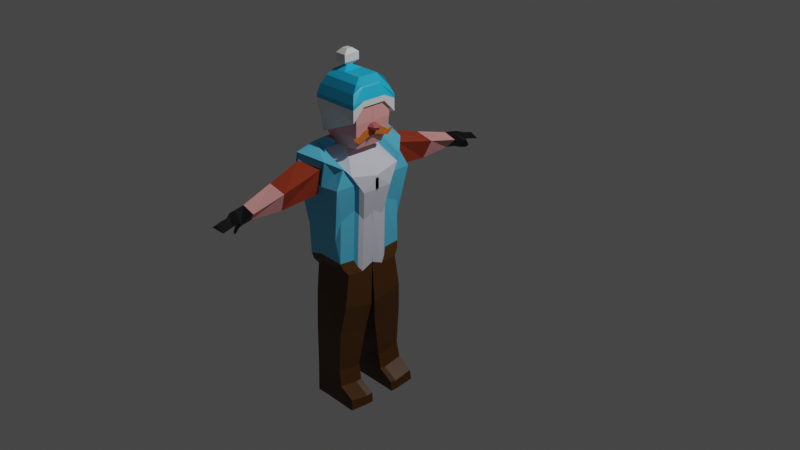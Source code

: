# Source: NPCInimigoPolosBranco.blend  (saved by Blender 3.1.7; exported with 4.5.12 LTS)
import bpy
from mathutils import Matrix  # noqa: F401  (used for matrix-valued properties, if any)

bpy.ops.wm.read_factory_settings(use_empty=True)
scene = bpy.context.scene
scene.name = 'Scene'

# ---- collections
col_collection = bpy.data.collections.new('Collection'); scene.collection.children.link(col_collection)

# ---- materials (node trees are filled in below, after node groups)
mat_material = bpy.data.materials.new('Material')
mat_material.alpha_threshold = 0.0
mat_material.use_transparent_shadow = False
mat_material.roughness = 0.5
mat_material.line_color = (0.0, 0.0, 0.0, 1.0)
mat_material_001 = bpy.data.materials.new('Material.001')
mat_material_001.use_transparent_shadow = False
mat_material_005 = bpy.data.materials.new('Material.005')
mat_material_005.use_transparent_shadow = False
mat_material_006 = bpy.data.materials.new('Material.006')
mat_material_006.use_transparent_shadow = False
mat_material_007 = bpy.data.materials.new('Material.007')
mat_material_007.use_transparent_shadow = False
mat_material_010 = bpy.data.materials.new('Material.010')
mat_material_010.use_transparent_shadow = False
mat_material_003 = bpy.data.materials.new('Material.003')
mat_material_003.use_transparent_shadow = False
mat_material_008 = bpy.data.materials.new('Material.008')
mat_material_008.use_transparent_shadow = False
mat_material_009 = bpy.data.materials.new('Material.009')
mat_material_009.use_transparent_shadow = False
mat_material_004 = bpy.data.materials.new('Material.004')
mat_material_004.use_transparent_shadow = False
mat_material_002 = bpy.data.materials.new('Material.002')
mat_material_002.use_transparent_shadow = False

# ---- material node trees
mat_material.use_nodes = True; mat_material.node_tree.nodes.clear()
_N = mat_material.node_tree.nodes; _L = mat_material.node_tree.links
n0 = _N.new('ShaderNodeOutputMaterial'); n0.name = 'Material Output'; n0.location = (300, 300)
n1 = _N.new('ShaderNodeBsdfPrincipled'); n1.name = 'Principled BSDF'; n1.location = (10, 300)
n1.distribution = 'GGX'
n1.subsurface_method = 'RANDOM_WALK_SKIN'
n1.inputs[0].default_value = (0.07651, 0.02645, 0.0, 1.0)
n1.inputs[3].default_value = 1.45
n1.inputs[27].default_value = (0.0, 0.0, 0.0, 1.0)
n1.inputs[28].default_value = 1.0
_L.new(n1.outputs[0], n0.inputs[0])
n0.is_active_output = True
mat_material_001.use_nodes = True; mat_material_001.node_tree.nodes.clear()
_N = mat_material_001.node_tree.nodes; _L = mat_material_001.node_tree.links
n0 = _N.new('ShaderNodeBsdfPrincipled'); n0.name = 'Principled BSDF'; n0.location = (10, 300)
n0.distribution = 'GGX'
n0.subsurface_method = 'RANDOM_WALK_SKIN'
n0.inputs[0].default_value = (0.3185, 0.03797, 0.01116, 1.0)
n0.inputs[3].default_value = 1.45
n0.inputs[27].default_value = (0.0, 0.0, 0.0, 1.0)
n0.inputs[28].default_value = 1.0
n1 = _N.new('ShaderNodeOutputMaterial'); n1.name = 'Material Output'; n1.location = (300, 300)
_L.new(n0.outputs[0], n1.inputs[0])
n1.is_active_output = True
mat_material_005.use_nodes = True; mat_material_005.node_tree.nodes.clear()
_N = mat_material_005.node_tree.nodes; _L = mat_material_005.node_tree.links
n0 = _N.new('ShaderNodeBsdfPrincipled'); n0.name = 'Principled BSDF'; n0.location = (10, 300)
n0.distribution = 'GGX'
n0.subsurface_method = 'RANDOM_WALK_SKIN'
n0.inputs[0].default_value = (0.0, 0.0, 0.0, 1.0)
n0.inputs[3].default_value = 1.45
n0.inputs[27].default_value = (0.0, 0.0, 0.0, 1.0)
n0.inputs[28].default_value = 1.0
n1 = _N.new('ShaderNodeOutputMaterial'); n1.name = 'Material Output'; n1.location = (300, 300)
_L.new(n0.outputs[0], n1.inputs[0])
n1.is_active_output = True
mat_material_006.use_nodes = True; mat_material_006.node_tree.nodes.clear()
_N = mat_material_006.node_tree.nodes; _L = mat_material_006.node_tree.links
n0 = _N.new('ShaderNodeBsdfPrincipled'); n0.name = 'Principled BSDF'; n0.location = (10, 300)
n0.distribution = 'GGX'
n0.subsurface_method = 'RANDOM_WALK_SKIN'
n0.inputs[0].default_value = (0.8, 0.3517, 0.3376, 1.0)
n0.inputs[3].default_value = 1.45
n0.inputs[27].default_value = (0.0, 0.0, 0.0, 1.0)
n0.inputs[28].default_value = 1.0
n1 = _N.new('ShaderNodeOutputMaterial'); n1.name = 'Material Output'; n1.location = (300, 300)
_L.new(n0.outputs[0], n1.inputs[0])
n1.is_active_output = True
mat_material_007.use_nodes = True; mat_material_007.node_tree.nodes.clear()
_N = mat_material_007.node_tree.nodes; _L = mat_material_007.node_tree.links
n0 = _N.new('ShaderNodeBsdfPrincipled'); n0.name = 'Principled BSDF'; n0.location = (10, 300)
n0.distribution = 'GGX'
n0.subsurface_method = 'RANDOM_WALK_SKIN'
n0.inputs[0].default_value = (0.6846, 0.6973, 0.8, 1.0)
n0.inputs[3].default_value = 1.45
n0.inputs[27].default_value = (0.0, 0.0, 0.0, 1.0)
n0.inputs[28].default_value = 1.0
n1 = _N.new('ShaderNodeOutputMaterial'); n1.name = 'Material Output'; n1.location = (300, 300)
_L.new(n0.outputs[0], n1.inputs[0])
n1.is_active_output = True
mat_material_010.use_nodes = True; mat_material_010.node_tree.nodes.clear()
_N = mat_material_010.node_tree.nodes; _L = mat_material_010.node_tree.links
n0 = _N.new('ShaderNodeBsdfPrincipled'); n0.name = 'Principled BSDF'; n0.location = (10, 300)
n0.distribution = 'GGX'
n0.subsurface_method = 'RANDOM_WALK_SKIN'
n0.inputs[0].default_value = (0.0948, 0.5293, 0.8, 1.0)
n0.inputs[3].default_value = 1.45
n0.inputs[27].default_value = (0.0, 0.0, 0.0, 1.0)
n0.inputs[28].default_value = 1.0
n1 = _N.new('ShaderNodeOutputMaterial'); n1.name = 'Material Output'; n1.location = (300, 300)
_L.new(n0.outputs[0], n1.inputs[0])
n1.is_active_output = True
mat_material_003.use_nodes = True; mat_material_003.node_tree.nodes.clear()
_N = mat_material_003.node_tree.nodes; _L = mat_material_003.node_tree.links
n0 = _N.new('ShaderNodeBsdfPrincipled'); n0.name = 'Principled BSDF'; n0.location = (10, 300)
n0.distribution = 'GGX'
n0.subsurface_method = 'RANDOM_WALK_SKIN'
n0.inputs[0].default_value = (0.00644, 0.477, 0.8, 1.0)
n0.inputs[3].default_value = 1.45
n0.inputs[27].default_value = (0.0, 0.0, 0.0, 1.0)
n0.inputs[28].default_value = 1.0
n1 = _N.new('ShaderNodeOutputMaterial'); n1.name = 'Material Output'; n1.location = (300, 300)
_L.new(n0.outputs[0], n1.inputs[0])
n1.is_active_output = True
mat_material_008.use_nodes = True; mat_material_008.node_tree.nodes.clear()
_N = mat_material_008.node_tree.nodes; _L = mat_material_008.node_tree.links
n0 = _N.new('ShaderNodeBsdfPrincipled'); n0.name = 'Principled BSDF'; n0.location = (10, 300)
n0.distribution = 'GGX'
n0.subsurface_method = 'RANDOM_WALK_SKIN'
n0.inputs[0].default_value = (0.7761, 0.8, 0.8, 1.0)
n0.inputs[3].default_value = 1.45
n0.inputs[27].default_value = (0.0, 0.0, 0.0, 1.0)
n0.inputs[28].default_value = 1.0
n1 = _N.new('ShaderNodeOutputMaterial'); n1.name = 'Material Output'; n1.location = (300, 300)
_L.new(n0.outputs[0], n1.inputs[0])
n1.is_active_output = True
mat_material_009.use_nodes = True; mat_material_009.node_tree.nodes.clear()
_N = mat_material_009.node_tree.nodes; _L = mat_material_009.node_tree.links
n0 = _N.new('ShaderNodeBsdfPrincipled'); n0.name = 'Principled BSDF'; n0.location = (10, 300)
n0.distribution = 'GGX'
n0.subsurface_method = 'RANDOM_WALK_SKIN'
n0.inputs[3].default_value = 1.45
n0.inputs[27].default_value = (0.0, 0.0, 0.0, 1.0)
n0.inputs[28].default_value = 1.0
n1 = _N.new('ShaderNodeOutputMaterial'); n1.name = 'Material Output'; n1.location = (300, 300)
_L.new(n0.outputs[0], n1.inputs[0])
n1.is_active_output = True
mat_material_004.use_nodes = True; mat_material_004.node_tree.nodes.clear()
_N = mat_material_004.node_tree.nodes; _L = mat_material_004.node_tree.links
n0 = _N.new('ShaderNodeBsdfPrincipled'); n0.name = 'Principled BSDF'; n0.location = (10, 300)
n0.distribution = 'GGX'
n0.subsurface_method = 'RANDOM_WALK_SKIN'
n0.inputs[0].default_value = (0.4385, 0.1006, 0.1171, 1.0)
n0.inputs[3].default_value = 1.45
n0.inputs[27].default_value = (0.0, 0.0, 0.0, 1.0)
n0.inputs[28].default_value = 1.0
n1 = _N.new('ShaderNodeOutputMaterial'); n1.name = 'Material Output'; n1.location = (300, 300)
_L.new(n0.outputs[0], n1.inputs[0])
n1.is_active_output = True
mat_material_002.use_nodes = True; mat_material_002.node_tree.nodes.clear()
_N = mat_material_002.node_tree.nodes; _L = mat_material_002.node_tree.links
n0 = _N.new('ShaderNodeBsdfPrincipled'); n0.name = 'Principled BSDF'; n0.location = (10, 300)
n0.distribution = 'GGX'
n0.subsurface_method = 'RANDOM_WALK_SKIN'
n0.inputs[0].default_value = (0.6383, 0.1588, 0.01356, 1.0)
n0.inputs[3].default_value = 1.45
n0.inputs[27].default_value = (0.0, 0.0, 0.0, 1.0)
n0.inputs[28].default_value = 1.0
n1 = _N.new('ShaderNodeOutputMaterial'); n1.name = 'Material Output'; n1.location = (300, 300)
_L.new(n0.outputs[0], n1.inputs[0])
n1.is_active_output = True

# ---- world
world_world = bpy.data.worlds.new('World'); scene.world = world_world
world_world.use_nodes = True; world_world.node_tree.nodes.clear()
_N = world_world.node_tree.nodes; _L = world_world.node_tree.links
n0 = _N.new('ShaderNodeOutputWorld'); n0.name = 'World Output'; n0.location = (300, 300)
n1 = _N.new('ShaderNodeBackground'); n1.name = 'Background'; n1.location = (10, 300)
n1.inputs[0].default_value = (0.05088, 0.05088, 0.05088, 1.0)
_L.new(n1.outputs[0], n0.inputs[0])
n0.is_active_output = True
world_world.color = (0.05088, 0.05088, 0.05088)
world_world.use_sun_shadow = False
world_world.sun_shadow_jitter_overblur = 0.0

# ---- cameras
cam_camera = bpy.data.cameras.new('Camera')
cam_camera.clip_end = 100.0
cam_camera.ortho_scale = 7.314

# ---- lights
light_light = bpy.data.lights.new('Light', 'POINT')
light_light.transmission_factor = 0.0
light_light.energy = 1000.0
light_light.shadow_soft_size = 0.1
light_light.shadow_maximum_resolution = 0.006
light_light.use_absolute_resolution = True

# ---- meshes
me_cube = bpy.data.meshes.new('Cube')
me_cube.from_pydata([(0.4155, -0.02089, 0.7038), (0.3653, -0.02089, 0.3122), (-0.1423, 0.3141, -0.357), (-0.1819, 0.002893, -0.3168), (0.4155, -0.02089, 0.5652), (0.3278, 0.3141, -0.3176), (0.1247, -0.02089, 0.8489), (0.3278, 0.002893, -0.2779), (0.1721, 0.4942, 0.8436), (0.1195, 0.504, 0.5652), (0.1247, -0.02089, 0.5652), (-0.1639, 0.1317, -0.3653), (0.3847, 0.2934, 0.7626), (0.3521, 0.1259, 0.2463), (0.4155, 0.1704, 0.5652), (0.3278, 0.1317, -0.3358), (0.1247, 0.2934, 0.8669), (0.1583, -0.02187, 0.954), (-0.04807, -0.02187, 0.9628), (0.1583, 0.1557, 0.9554), (-0.04807, 0.1557, 0.9642), (0.3212, 0.1822, 0.831), (0.3212, -0.02174, 0.8173), (0.1572, -0.02174, 0.9536), (0.1572, 0.1558, 0.955), (0.1853, -0.02217, 0.9679), (-0.0467, -0.02217, 1.026), (0.1853, 0.1554, 0.9693), (-0.0467, 0.1817, 1.028), (0.01137, 0.3141, -0.3083), (-0.0142, -0.02089, 0.8933), (-0.07633, -0.02089, 0.7054), (-0.01526, 0.002893, -0.2733), (-0.05957, 0.5875, 0.888), (-0.07633, 0.5921, 0.7635), (-0.1049, 0.1926, -1.103), (-0.0142, 0.2934, 0.939), (0.0194, -0.02187, 0.9599), (0.0194, 0.1557, 0.9613), (0.02077, -0.02217, 0.9921), (0.02077, 0.1554, 0.9935), (0.03849, -0.02603, 1.514), (-0.08026, -0.02603, 1.477), (0.2067, 0.2086, 1.515), (0.2067, -0.02603, 1.514), (-0.08026, 0.2086, 1.478), (0.03849, 0.2086, 1.516), (-0.1285, -0.02221, 1.157), (-0.1285, 0.2037, 1.158), (-0.1217, -0.02608, 1.399), (-0.1217, 0.2064, 1.401), (0.2992, 0.1553, 0.9872), (0.2992, -0.0222, 0.9858), (0.3591, 0.2086, 1.464), (0.3591, -0.02606, 1.462), (-0.04068, -0.02348, 1.157), (-0.04068, 0.2024, 1.158), (0.02679, -0.02348, 1.133), (0.1826, -0.02348, 1.115), (0.02679, 0.2024, 1.135), (0.1826, 0.2024, 1.117), (-0.1354, -0.02352, 1.239), (-0.1354, 0.2111, 1.241), (0.3507, -0.02351, 1.134), (0.3507, 0.2024, 1.136), (-0.03526, -0.02466, 1.274), (0.0322, -0.02466, 1.26), (0.1802, -0.02466, 1.248), (0.0322, 0.21, 1.262), (-0.1333, -0.0247, 1.313), (0.3635, -0.02469, 1.26), (-0.03526, 0.21, 1.276), (0.1802, 0.21, 1.249), (-0.1333, 0.2078, 1.315), (0.3635, 0.21, 1.261), (-0.01732, 0.9613, 0.7763), (0.1938, 0.9613, 0.7319), (-0.07945, 0.9523, 0.6518), (0.1018, 0.9337, 0.5232), (0.03783, 1.316, 0.6875), (0.1866, 1.316, 0.6431), (0.00477, 1.306, 0.563), (0.1015, 1.288, 0.5456), (0.09859, 1.661, 0.6123), (0.1933, 1.661, 0.5679), (0.01148, 1.652, 0.5635), (0.1082, 1.634, 0.5678), (0.1041, 1.452, 0.5823), (0.1893, 1.48, 0.6134), (0.04048, 1.48, 0.6578), (0.007422, 1.471, 0.5997), (0.106, 1.536, 0.594), (0.1911, 1.563, 0.5924), (0.0964, 1.563, 0.6368), (0.009292, 1.554, 0.5897), (0.1883, 1.459, 0.5913), (0.03953, 1.421, 0.6684), (0.006474, 1.412, 0.5439), (0.1032, 1.393, 0.5265), (0.105, 1.493, 0.4866), (0.1059, 1.491, 0.5029), (0.1794, 1.54, 0.5212), (0.1655, 1.512, 0.5013), (-0.1377, 0.1521, -0.7157), (-0.1557, 0.02069, -0.7569), (-0.006801, 0.3662, -0.6634), (-0.1162, 0.3662, -0.6678), (-0.03343, 0.02069, -0.7577), (0.3318, 0.02069, -0.7623), (0.3318, 0.1521, -0.7305), (0.3318, 0.3662, -0.6727), (-0.1071, 0.1934, -1.542), (-0.1229, 0.06117, -1.096), (-0.01824, 0.4066, -1.073), (-0.08332, 0.4066, -1.055), (-0.04487, 0.06117, -1.119), (0.2887, 0.06117, -1.023), (0.2887, 0.1926, -1.038), (0.2887, 0.4066, -0.9806), (-0.09108, 0.2192, -1.856), (-0.1251, 0.1379, -1.535), (0.06817, 0.4074, -1.489), (-0.08552, 0.4074, -1.494), (0.04154, 0.1379, -1.536), (0.2548, 0.1379, -1.477), (0.2548, 0.1934, -1.493), (0.2548, 0.4074, -1.435), (-0.1091, 0.1384, -1.849), (0.08415, 0.4289, -1.822), (-0.06954, 0.4289, -1.826), (0.05752, 0.1384, -1.849), (0.4006, 0.1384, -1.854), (0.4006, 0.2192, -1.853), (0.4006, 0.4289, -1.831), (0.06965, 0.2192, -1.856), (-0.1173, 0.1381, -1.688), (-0.09928, 0.2059, -1.695), (0.285, 0.1381, -1.652), (0.04932, 0.1381, -1.689), (0.285, 0.4178, -1.619), (0.07595, 0.4178, -1.651), (0.285, 0.2059, -1.659), (-0.07775, 0.4178, -1.655), (0.4622, 0.217, -1.853), (0.4622, 0.1362, -1.854), (0.4622, 0.4267, -1.831), (0.4543, 0.4156, -1.715), (0.4543, 0.2037, -1.755), (0.4543, 0.1359, -1.747), (0.3806, -0.02089, 0.3892), (0.266, -0.004342, -0.02146), (0.3714, 0.1394, 0.3433), (-0.03383, -0.004342, 0.02437), (-0.1812, 0.1789, -0.3023), (-0.1992, 0.05011, -0.2539), (-0.005981, 0.3613, -0.2453), (-0.1597, 0.3613, -0.294), (-0.03155, 0.02633, 0.9562), (0.1547, 0.4739, 0.9065), (0.3348, 0.1731, 0.3092), (0.1021, 0.4837, 0.6282), (-0.09368, 0.02633, 0.7684), (0.3104, 0.3613, -0.2546), (-0.07692, 0.5672, 0.9509), (-0.09368, 0.5718, 0.8264), (0.3674, 0.3406, 0.8256), (0.3981, 0.2176, 0.6282), (0.3104, 0.1789, -0.2728), (0.1073, 0.3406, 0.9298), (0.354, 0.1867, 0.4062), (-0.03155, 0.3406, 1.002), (0.002045, 0.02535, 1.023), (-0.06542, 0.02535, 1.026), (-0.06542, 0.2029, 1.027), (-0.03261, 0.05011, -0.2104), (0.002045, 0.2029, 1.024), (-0.05118, 0.04288, 0.08731), (-0.181, 0.2117, -0.2261), (-0.1982, 0.089, -0.18), (-0.01406, 0.3855, -0.1718), (-0.1605, 0.3855, -0.2182), (0.3185, 0.4016, 0.3967), (0.2955, 0.3733, 0.2815), (-0.1906, 0.06634, 0.8589), (-0.1027, 0.06634, 0.9934), (-0.1395, 0.4181, 0.1344), (-0.03842, 0.06634, 0.9729), (-0.1027, 0.3657, 1.011), (-0.1027, 0.4403, 0.9884), (0.2195, 0.4928, 0.9256), (0.2794, 0.3946, 0.81), (0.3106, 0.2062, 0.3565), (0.3606, 0.4664, 0.6603), (-0.1657, 0.08211, 0.136), (-0.1449, 0.4928, 0.941), (0.1694, 0.5021, 0.6603), (-0.1906, 0.2606, 0.8929), (-0.09761, 0.06634, 0.794), (0.2874, 0.3855, -0.1807), (-0.08165, 0.5817, 0.9678), (-0.09761, 0.586, 0.8493), (0.2495, 0.4101, 0.07511), (0.3416, 0.3657, 0.8484), (0.3709, 0.2486, 0.6603), (0.2874, 0.2117, -0.198), (0.0939, 0.3657, 0.9478), (-0.1538, 0.2266, 0.1142), (0.3289, 0.2191, 0.4489), (-0.03842, 0.3657, 1.016), (-0.006416, 0.06541, 1.036), (-0.07069, 0.06541, 1.039), (-0.07069, 0.2345, 1.04), (-0.03943, 0.089, -0.1385), (-0.006416, 0.2345, 1.038), (-0.03947, 0.4155, 0.1388), (-0.05713, 0.08211, 0.1451)], [], [(15, 13, 1, 7), (14, 12, 0, 4), (18, 20, 173, 172), (30, 37, 171, 157), (151, 14, 4, 149), (5, 29, 155, 162), (31, 30, 157, 161), (149, 4, 10, 150), (32, 152, 176, 174), (34, 33, 75, 77), (3, 11, 103, 104), (4, 0, 6, 10), (6, 0, 22, 23), (37, 18, 172, 171), (29, 5, 110, 105), (16, 12, 165, 168), (152, 31, 161, 176), (36, 16, 168, 170), (2, 11, 153, 156), (33, 34, 164, 163), (34, 9, 160, 164), (17, 19, 27, 25), (15, 5, 162, 167), (30, 6, 17, 37), (6, 16, 19, 17), (21, 24, 23, 22), (16, 6, 23, 24), (0, 12, 21, 22), (12, 16, 24, 21), (65, 66, 41, 42), (20, 18, 26, 28), (37, 17, 25, 39), (38, 20, 28, 40), (19, 38, 40, 27), (18, 37, 39, 26), (28, 26, 47, 48), (29, 2, 156, 155), (3, 32, 174, 154), (11, 2, 106, 103), (2, 29, 105, 106), (8, 33, 163, 158), (14, 151, 169, 166), (150, 10, 31, 152), (10, 6, 30, 31), (16, 36, 38, 19), (46, 45, 42, 41), (43, 46, 41, 44), (66, 67, 44, 41), (72, 68, 46, 43), (43, 44, 54, 53), (68, 71, 45, 46), (73, 69, 49, 50), (65, 42, 49, 69), (42, 45, 50, 49), (56, 28, 48, 62), (70, 74, 53, 54), (25, 27, 51, 52), (72, 43, 53, 74), (58, 25, 52, 63), (67, 58, 63, 70), (27, 60, 64, 51), (52, 51, 64, 63), (71, 56, 62, 73), (26, 55, 61, 47), (48, 47, 61, 62), (40, 28, 56, 59), (27, 40, 59, 60), (39, 25, 58, 57), (26, 39, 57, 55), (45, 71, 73, 50), (44, 67, 70, 54), (60, 72, 74, 64), (63, 64, 74, 70), (55, 65, 69, 61), (62, 61, 69, 73), (59, 56, 71, 68), (60, 59, 68, 72), (57, 58, 67, 66), (55, 57, 66, 65), (76, 78, 82, 80), (33, 8, 76, 75), (8, 9, 78, 76), (9, 34, 77, 78), (92, 91, 86, 84), (75, 76, 80, 79), (77, 75, 79, 81), (78, 77, 81, 82), (85, 83, 84, 86), (93, 92, 84, 83), (94, 93, 83, 85), (91, 94, 85, 86), (98, 97, 90, 87), (97, 96, 89, 90), (96, 95, 88, 89), (98, 87, 100, 99), (87, 90, 94, 91), (90, 89, 93, 94), (89, 88, 92, 93), (88, 87, 91, 92), (80, 82, 98, 95), (79, 80, 95, 96), (81, 79, 96, 97), (82, 81, 97, 98), (102, 99, 100, 101), (95, 98, 99, 102), (87, 88, 101, 100), (88, 95, 102, 101), (108, 107, 115, 116), (103, 106, 114, 35), (107, 104, 112, 115), (106, 105, 113, 114), (7, 32, 107, 108), (32, 3, 104, 107), (15, 7, 108, 109), (5, 15, 109, 110), (114, 113, 121, 122), (117, 116, 124, 125), (118, 117, 125, 126), (113, 118, 126, 121), (104, 103, 35, 112), (105, 110, 118, 113), (110, 109, 117, 118), (109, 108, 116, 117), (137, 131, 144, 148), (140, 139, 133, 128), (135, 136, 119, 127), (137, 138, 130, 131), (115, 112, 120, 123), (35, 114, 122, 111), (116, 115, 123, 124), (112, 35, 111, 120), (134, 132, 131, 130), (128, 133, 132, 134), (129, 128, 134, 119), (119, 134, 130, 127), (139, 141, 147, 146), (142, 140, 128, 129), (138, 135, 127, 130), (136, 142, 129, 119), (111, 122, 142, 136), (123, 120, 135, 138), (122, 121, 140, 142), (125, 124, 137, 141), (124, 123, 138, 137), (120, 111, 136, 135), (121, 126, 139, 140), (126, 125, 141, 139), (146, 147, 143, 145), (147, 148, 144, 143), (141, 137, 148, 147), (132, 133, 145, 143), (131, 132, 143, 144), (133, 139, 146, 145), (7, 150, 152, 32), (13, 15, 167, 159), (11, 3, 154, 153), (12, 14, 166, 165), (20, 38, 175, 173), (1, 149, 150, 7), (38, 36, 170, 175), (151, 13, 159, 169), (13, 151, 149, 1), (9, 8, 158, 160), (167, 162, 198, 204), (164, 160, 195, 200), (154, 174, 212, 178), (163, 164, 200, 199), (159, 167, 204, 191), (158, 163, 199, 189), (155, 156, 180, 179), (162, 155, 179, 198), (165, 166, 203, 202), (153, 154, 178, 177), (157, 171, 209, 186), (169, 159, 191, 207), (176, 161, 197, 215), (173, 175, 213, 211), (175, 170, 208, 213), (172, 173, 211, 210), (156, 153, 177, 180), (168, 165, 202, 205), (161, 157, 186, 197), (171, 172, 210, 209), (160, 158, 189, 195), (166, 169, 207, 203), (174, 176, 215, 212), (170, 168, 205, 208), (208, 187, 211, 213), (197, 186, 184, 183), (196, 187, 188, 194), (195, 189, 190, 192), (201, 195, 192, 181), (206, 196, 194, 185), (215, 197, 183, 193), (214, 200, 195, 201), (190, 189, 205, 202), (193, 183, 196, 206), (181, 192, 203, 207), (192, 190, 202, 203), (198, 182, 191, 204), (183, 184, 187, 196), (199, 188, 187, 208), (187, 184, 210, 211), (184, 186, 209, 210), (189, 199, 208, 205), (194, 188, 199, 200), (185, 194, 200, 214), (180, 185, 214, 179), (182, 181, 207, 191), (178, 193, 206, 177), (179, 214, 201, 198), (212, 215, 193, 178), (177, 206, 185, 180), (198, 201, 181, 182)])
me_cube.polygons.foreach_set('material_index', [4, 4, 3, 1, 4, 0, 1, 1, 1, 0, 0, 1, 1, 0, 0, 6, 1, 6, 0, 6, 1, 3, 0, 1, 1, 4, 0, 4, 4, 0, 3, 0, 3, 3, 0, 3, 0, 0, 0, 0, 6, 4, 1, 1, 4, 3, 3, 0, 3, 3, 3, 3, 0, 3, 3, 3, 3, 3, 0, 0, 3, 3, 3, 0, 3, 3, 3, 0, 0, 3, 1, 3, 3, 0, 3, 3, 3, 0, 0, 3, 1, 1, 1, 2, 3, 3, 3, 2, 2, 2, 2, 2, 2, 2, 2, 2, 2, 2, 2, 2, 2, 2, 2, 2, 2, 2, 2, 0, 0, 0, 0, 0, 0, 0, 0, 0, 0, 0, 0, 0, 0, 0, 0, 0, 0, 0, 0, 0, 0, 0, 0, 0, 0, 0, 0, 0, 0, 0, 0, 0, 0, 0, 0, 0, 0, 0, 0, 0, 0, 0, 0, 0, 0, 1, 4, 0, 6, 3, 1, 6, 4, 4, 6, 0, 1, 0, 6, 6, 6, 0, 0, 6, 0, 1, 6, 1, 3, 6, 3, 0, 6, 1, 0, 6, 6, 1, 6, 6, 6, 6, 6, 6, 6, 6, 6, 6, 6, 6, 6, 6, 6, 6, 6, 6, 6, 6, 6, 6, 6, 6, 6, 6, 6, 6])
_uv = me_cube.uv_layers.new(name='UVMap')
_uv.uv.foreach_set('vector', [0.25, 0.6361, 0.375, 0.6361, 0.375, 0.75, 0.25, 0.75, 0.5016, 0.6361, 0.625, 0.6361, 0.625, 0.75, 0.5016, 0.75, 0.625, 0.0, 0.625, 0.1139, 0.625, 0.1139, 0.625, 0.0, 0.625, 0.9591, 0.625, 0.9591, 0.625, 0.9591, 0.625, 0.9591, 0.4135, 0.6361, 0.5016, 0.6361, 0.5016, 0.75, 0.4135, 0.75, 0.375, 0.375, 0.375, 0.2909, 0.375, 0.2909, 0.375, 0.375, 0.5016, 0.9591, 0.625, 0.9591, 0.625, 0.9591, 0.5016, 0.9591, 0.4135, 0.75, 0.5016, 0.75, 0.5016, 0.875, 0.4135, 0.875, 0.375, 0.9591, 0.4135, 0.9591, 0.4135, 0.9591, 0.375, 0.9591, 0.5016, 0.2909, 0.625, 0.2909, 0.625, 0.2909, 0.5016, 0.2909, 0.375, 0.0, 0.375, 0.1139, 0.375, 0.1139, 0.375, 0.0, 0.5016, 0.75, 0.625, 0.75, 0.625, 0.875, 0.5016, 0.875, 0.625, 0.875, 0.625, 0.75, 0.625, 0.75, 0.625, 0.875, 0.625, 0.9591, 0.625, 1.0, 0.625, 1.0, 0.625, 0.9591, 0.375, 0.2909, 0.375, 0.375, 0.375, 0.375, 0.375, 0.2909, 0.75, 0.6361, 0.625, 0.6361, 0.625, 0.6361, 0.75, 0.6361, 0.4135, 0.9591, 0.5016, 0.9591, 0.5016, 0.9591, 0.4135, 0.9591, 0.8341, 0.6361, 0.75, 0.6361, 0.75, 0.6361, 0.8341, 0.6361, 0.375, 0.25, 0.375, 0.1139, 0.375, 0.1139, 0.375, 0.25, 0.625, 0.2909, 0.5016, 0.2909, 0.5016, 0.2909, 0.625, 0.2909, 0.5016, 0.2909, 0.5016, 0.375, 0.5016, 0.375, 0.5016, 0.2909, 0.75, 0.75, 0.75, 0.6361, 0.75, 0.6361, 0.75, 0.75, 0.25, 0.6361, 0.25, 0.5, 0.25, 0.5, 0.25, 0.6361, 0.625, 0.9591, 0.625, 0.875, 0.625, 0.875, 0.625, 0.9591, 0.75, 0.75, 0.75, 0.6361, 0.75, 0.6361, 0.75, 0.75, 0.625, 0.6361, 0.75, 0.6361, 0.75, 0.75, 0.625, 0.75, 0.75, 0.6361, 0.75, 0.75, 0.75, 0.75, 0.75, 0.6361, 0.625, 0.75, 0.625, 0.6361, 0.625, 0.6361, 0.625, 0.75, 0.625, 0.6361, 0.75, 0.6361, 0.75, 0.6361, 0.625, 0.6361, 0.625, 1.0, 0.625, 0.9591, 0.625, 0.9591, 0.625, 1.0, 0.625, 0.1139, 0.625, 0.0, 0.625, 0.0, 0.625, 0.1139, 0.625, 0.9591, 0.625, 0.875, 0.625, 0.875, 0.625, 0.9591, 0.8341, 0.6361, 0.875, 0.6361, 0.875, 0.6361, 0.8341, 0.6361, 0.75, 0.6361, 0.8341, 0.6361, 0.8341, 0.6361, 0.75, 0.6361, 0.625, 1.0, 0.625, 0.9591, 0.625, 0.9591, 0.625, 1.0, 0.625, 0.1139, 0.625, 0.0, 0.625, 0.0, 0.625, 0.1139, 0.375, 0.2909, 0.375, 0.25, 0.375, 0.25, 0.375, 0.2909, 0.375, 1.0, 0.375, 0.9591, 0.375, 0.9591, 0.375, 1.0, 0.375, 0.1139, 0.375, 0.25, 0.375, 0.25, 0.375, 0.1139, 0.375, 0.25, 0.375, 0.2909, 0.375, 0.2909, 0.375, 0.25, 0.75, 0.5, 0.8341, 0.5, 0.8341, 0.5, 0.75, 0.5, 0.5016, 0.6361, 0.4135, 0.6361, 0.4135, 0.6361, 0.5016, 0.6361, 0.4135, 0.875, 0.5016, 0.875, 0.5016, 0.9591, 0.4135, 0.9591, 0.5016, 0.875, 0.625, 0.875, 0.625, 0.9591, 0.5016, 0.9591, 0.75, 0.6361, 0.8341, 0.6361, 0.8341, 0.6361, 0.75, 0.6361, 0.8341, 0.6361, 0.875, 0.6361, 0.875, 0.75, 0.8341, 0.75, 0.75, 0.6361, 0.8341, 0.6361, 0.8341, 0.75, 0.75, 0.75, 0.625, 0.9591, 0.625, 0.875, 0.625, 0.875, 0.625, 0.9591, 0.75, 0.6361, 0.8341, 0.6361, 0.8341, 0.6361, 0.75, 0.6361, 0.75, 0.6361, 0.75, 0.75, 0.75, 0.75, 0.75, 0.6361, 0.8341, 0.6361, 0.875, 0.6361, 0.875, 0.6361, 0.8341, 0.6361, 0.625, 0.1139, 0.625, 0.0, 0.625, 0.0, 0.625, 0.1139, 0.625, 1.0, 0.625, 1.0, 0.625, 1.0, 0.625, 1.0, 0.875, 0.75, 0.875, 0.6361, 0.875, 0.6361, 0.875, 0.75, 0.875, 0.6361, 0.875, 0.6361, 0.875, 0.6361, 0.875, 0.6361, 0.75, 0.75, 0.75, 0.6361, 0.75, 0.6361, 0.75, 0.75, 0.75, 0.75, 0.75, 0.6361, 0.75, 0.6361, 0.75, 0.75, 0.75, 0.6361, 0.75, 0.6361, 0.75, 0.6361, 0.75, 0.6361, 0.625, 0.875, 0.625, 0.875, 0.625, 0.875, 0.625, 0.875, 0.625, 0.875, 0.625, 0.875, 0.625, 0.875, 0.625, 0.875, 0.75, 0.6361, 0.75, 0.6361, 0.75, 0.6361, 0.75, 0.6361, 0.75, 0.75, 0.75, 0.6361, 0.75, 0.6361, 0.75, 0.75, 0.875, 0.6361, 0.875, 0.6361, 0.875, 0.6361, 0.875, 0.6361, 0.625, 1.0, 0.625, 1.0, 0.625, 1.0, 0.625, 1.0, 0.625, 0.1139, 0.625, 0.0, 0.625, 0.0, 0.625, 0.1139, 0.8341, 0.6361, 0.875, 0.6361, 0.875, 0.6361, 0.8341, 0.6361, 0.75, 0.6361, 0.8341, 0.6361, 0.8341, 0.6361, 0.75, 0.6361, 0.625, 0.9591, 0.625, 0.875, 0.625, 0.875, 0.625, 0.9591, 0.625, 1.0, 0.625, 0.9591, 0.625, 0.9591, 0.625, 1.0, 0.875, 0.6361, 0.875, 0.6361, 0.875, 0.6361, 0.875, 0.6361, 0.625, 0.875, 0.625, 0.875, 0.625, 0.875, 0.625, 0.875, 0.75, 0.6361, 0.75, 0.6361, 0.75, 0.6361, 0.75, 0.6361, 0.75, 0.75, 0.75, 0.6361, 0.75, 0.6361, 0.75, 0.75, 0.625, 1.0, 0.625, 1.0, 0.625, 1.0, 0.625, 1.0, 0.625, 0.1139, 0.625, 0.0, 0.625, 0.0, 0.625, 0.1139, 0.8341, 0.6361, 0.875, 0.6361, 0.875, 0.6361, 0.8341, 0.6361, 0.75, 0.6361, 0.8341, 0.6361, 0.8341, 0.6361, 0.75, 0.6361, 0.625, 0.9591, 0.625, 0.875, 0.625, 0.875, 0.625, 0.9591, 0.625, 1.0, 0.625, 0.9591, 0.625, 0.9591, 0.625, 1.0, 0.625, 0.375, 0.5016, 0.375, 0.5016, 0.375, 0.625, 0.375, 0.8341, 0.5, 0.75, 0.5, 0.75, 0.5, 0.8341, 0.5, 0.625, 0.375, 0.5016, 0.375, 0.5016, 0.375, 0.625, 0.375, 0.5016, 0.375, 0.5016, 0.2909, 0.5016, 0.2909, 0.5016, 0.375, 0.625, 0.375, 0.5016, 0.375, 0.5016, 0.375, 0.625, 0.375, 0.8341, 0.5, 0.75, 0.5, 0.75, 0.5, 0.8341, 0.5, 0.5016, 0.2909, 0.625, 0.2909, 0.625, 0.2909, 0.5016, 0.2909, 0.5016, 0.375, 0.5016, 0.2909, 0.5016, 0.2909, 0.5016, 0.375, 0.5016, 0.2909, 0.625, 0.2909, 0.625, 0.375, 0.5016, 0.375, 0.8341, 0.5, 0.75, 0.5, 0.75, 0.5, 0.8341, 0.5, 0.5016, 0.2909, 0.625, 0.2909, 0.625, 0.2909, 0.5016, 0.2909, 0.5016, 0.375, 0.5016, 0.2909, 0.5016, 0.2909, 0.5016, 0.375, 0.5016, 0.375, 0.5016, 0.2909, 0.5016, 0.2909, 0.5016, 0.375, 0.5016, 0.2909, 0.625, 0.2909, 0.625, 0.2909, 0.5016, 0.2909, 0.8341, 0.5, 0.75, 0.5, 0.75, 0.5, 0.8341, 0.5, 0.5016, 0.375, 0.5016, 0.375, 0.5016, 0.375, 0.5016, 0.375, 0.5016, 0.375, 0.5016, 0.2909, 0.5016, 0.2909, 0.5016, 0.375, 0.5016, 0.2909, 0.625, 0.2909, 0.625, 0.2909, 0.5016, 0.2909, 0.8341, 0.5, 0.75, 0.5, 0.75, 0.5, 0.8341, 0.5, 0.625, 0.375, 0.5016, 0.375, 0.5016, 0.375, 0.625, 0.375, 0.625, 0.375, 0.5016, 0.375, 0.5016, 0.375, 0.625, 0.375, 0.8341, 0.5, 0.75, 0.5, 0.75, 0.5, 0.8341, 0.5, 0.5016, 0.2909, 0.625, 0.2909, 0.625, 0.2909, 0.5016, 0.2909, 0.5016, 0.375, 0.5016, 0.2909, 0.5016, 0.2909, 0.5016, 0.375, 0.625, 0.375, 0.5016, 0.375, 0.5016, 0.375, 0.625, 0.375, 0.625, 0.375, 0.5016, 0.375, 0.5016, 0.375, 0.625, 0.375, 0.5016, 0.375, 0.625, 0.375, 0.625, 0.375, 0.5016, 0.375, 0.75, 0.5, 0.75, 0.5, 0.75, 0.5, 0.75, 0.5, 0.375, 0.875, 0.375, 0.9591, 0.375, 0.9591, 0.375, 0.875, 0.375, 0.1139, 0.375, 0.25, 0.375, 0.25, 0.375, 0.1139, 0.375, 0.9591, 0.375, 1.0, 0.375, 1.0, 0.375, 0.9591, 0.375, 0.25, 0.375, 0.2909, 0.375, 0.2909, 0.375, 0.25, 0.375, 0.875, 0.375, 0.9591, 0.375, 0.9591, 0.375, 0.875, 0.375, 0.9591, 0.375, 1.0, 0.375, 1.0, 0.375, 0.9591, 0.25, 0.6361, 0.25, 0.75, 0.25, 0.75, 0.25, 0.6361, 0.25, 0.5, 0.25, 0.6361, 0.25, 0.6361, 0.25, 0.5, 0.375, 0.25, 0.375, 0.2909, 0.375, 0.2909, 0.375, 0.25, 0.25, 0.6361, 0.25, 0.75, 0.25, 0.75, 0.25, 0.6361, 0.25, 0.5, 0.25, 0.6361, 0.25, 0.6361, 0.25, 0.5, 0.375, 0.2909, 0.375, 0.375, 0.375, 0.375, 0.375, 0.2909, 0.375, 0.0, 0.375, 0.1139, 0.375, 0.1139, 0.375, 0.0, 0.375, 0.2909, 0.375, 0.375, 0.375, 0.375, 0.375, 0.2909, 0.25, 0.5, 0.25, 0.6361, 0.25, 0.6361, 0.25, 0.5, 0.25, 0.6361, 0.25, 0.75, 0.25, 0.75, 0.25, 0.6361, 0.375, 0.875, 0.375, 0.875, 0.375, 0.875, 0.375, 0.875, 0.375, 0.2909, 0.375, 0.375, 0.375, 0.375, 0.375, 0.2909, 0.375, 0.0, 0.375, 0.1139, 0.375, 0.1139, 0.375, 0.0, 0.375, 0.875, 0.375, 0.9591, 0.375, 0.9591, 0.375, 0.875, 0.375, 0.9591, 0.375, 1.0, 0.375, 1.0, 0.375, 0.9591, 0.375, 0.1139, 0.375, 0.25, 0.375, 0.25, 0.375, 0.1139, 0.375, 0.875, 0.375, 0.9591, 0.375, 0.9591, 0.375, 0.875, 0.375, 0.0, 0.375, 0.1139, 0.375, 0.1139, 0.375, 0.0, 0.1659, 0.6361, 0.25, 0.6361, 0.25, 0.75, 0.1659, 0.75, 0.1659, 0.5, 0.25, 0.5, 0.25, 0.6361, 0.1659, 0.6361, 0.125, 0.5, 0.1659, 0.5, 0.1659, 0.6361, 0.125, 0.6361, 0.125, 0.6361, 0.1659, 0.6361, 0.1659, 0.75, 0.125, 0.75, 0.25, 0.5, 0.25, 0.6361, 0.25, 0.6361, 0.25, 0.5, 0.375, 0.25, 0.375, 0.2909, 0.375, 0.2909, 0.375, 0.25, 0.375, 0.9591, 0.375, 1.0, 0.375, 1.0, 0.375, 0.9591, 0.375, 0.1139, 0.375, 0.25, 0.375, 0.25, 0.375, 0.1139, 0.375, 0.1139, 0.375, 0.25, 0.375, 0.25, 0.375, 0.1139, 0.375, 0.9591, 0.375, 1.0, 0.375, 1.0, 0.375, 0.9591, 0.375, 0.25, 0.375, 0.2909, 0.375, 0.2909, 0.375, 0.25, 0.25, 0.6361, 0.25, 0.75, 0.25, 0.75, 0.25, 0.6361, 0.375, 0.875, 0.375, 0.9591, 0.375, 0.9591, 0.375, 0.875, 0.375, 0.0, 0.375, 0.1139, 0.375, 0.1139, 0.375, 0.0, 0.375, 0.2909, 0.375, 0.375, 0.375, 0.375, 0.375, 0.2909, 0.25, 0.5, 0.25, 0.6361, 0.25, 0.6361, 0.25, 0.5, 0.25, 0.5, 0.25, 0.6361, 0.25, 0.6361, 0.25, 0.5, 0.25, 0.6361, 0.25, 0.75, 0.25, 0.75, 0.25, 0.6361, 0.25, 0.6361, 0.25, 0.75, 0.25, 0.75, 0.25, 0.6361, 0.25, 0.6361, 0.25, 0.5, 0.25, 0.5, 0.25, 0.6361, 0.25, 0.75, 0.25, 0.6361, 0.25, 0.6361, 0.25, 0.75, 0.375, 0.375, 0.375, 0.375, 0.375, 0.375, 0.375, 0.375, 0.375, 0.875, 0.4135, 0.875, 0.4135, 0.9591, 0.375, 0.9591, 0.375, 0.6361, 0.25, 0.6361, 0.25, 0.6361, 0.375, 0.6361, 0.375, 0.1139, 0.375, 0.0, 0.375, 0.0, 0.375, 0.1139, 0.625, 0.6361, 0.5016, 0.6361, 0.5016, 0.6361, 0.625, 0.6361, 0.875, 0.6361, 0.8341, 0.6361, 0.8341, 0.6361, 0.875, 0.6361, 0.375, 0.75, 0.4135, 0.75, 0.4135, 0.875, 0.375, 0.875, 0.8341, 0.6361, 0.8341, 0.6361, 0.8341, 0.6361, 0.8341, 0.6361, 0.4135, 0.6361, 0.375, 0.6361, 0.375, 0.6361, 0.4135, 0.6361, 0.375, 0.6361, 0.4135, 0.6361, 0.4135, 0.75, 0.375, 0.75, 0.5016, 0.375, 0.625, 0.375, 0.625, 0.375, 0.5016, 0.375, 0.25, 0.6361, 0.25, 0.5, 0.25, 0.5, 0.25, 0.6361, 0.5016, 0.2909, 0.5016, 0.375, 0.5016, 0.375, 0.5016, 0.2909, 0.375, 1.0, 0.375, 0.9591, 0.375, 0.9591, 0.375, 1.0, 0.625, 0.2909, 0.5016, 0.2909, 0.5016, 0.2909, 0.625, 0.2909, 0.375, 0.6361, 0.25, 0.6361, 0.25, 0.6361, 0.375, 0.6361, 0.75, 0.5, 0.8341, 0.5, 0.8341, 0.5, 0.75, 0.5, 0.375, 0.2909, 0.375, 0.25, 0.375, 0.25, 0.375, 0.2909, 0.375, 0.375, 0.375, 0.2909, 0.375, 0.2909, 0.375, 0.375, 0.625, 0.6361, 0.5016, 0.6361, 0.5016, 0.6361, 0.625, 0.6361, 0.375, 0.1139, 0.375, 0.0, 0.375, 0.0, 0.375, 0.1139, 0.625, 0.9591, 0.625, 0.9591, 0.625, 0.9591, 0.625, 0.9591, 0.4135, 0.6361, 0.375, 0.6361, 0.375, 0.6361, 0.4135, 0.6361, 0.4135, 0.9591, 0.5016, 0.9591, 0.5016, 0.9591, 0.4135, 0.9591, 0.875, 0.6361, 0.8341, 0.6361, 0.8341, 0.6361, 0.875, 0.6361, 0.8341, 0.6361, 0.8341, 0.6361, 0.8341, 0.6361, 0.8341, 0.6361, 0.625, 0.0, 0.625, 0.1139, 0.625, 0.1139, 0.625, 0.0, 0.375, 0.25, 0.375, 0.1139, 0.375, 0.1139, 0.375, 0.25, 0.75, 0.6361, 0.625, 0.6361, 0.625, 0.6361, 0.75, 0.6361, 0.5016, 0.9591, 0.625, 0.9591, 0.625, 0.9591, 0.5016, 0.9591, 0.625, 0.9591, 0.625, 1.0, 0.625, 1.0, 0.625, 0.9591, 0.5016, 0.375, 0.625, 0.375, 0.625, 0.375, 0.5016, 0.375, 0.5016, 0.6361, 0.4135, 0.6361, 0.4135, 0.6361, 0.5016, 0.6361, 0.375, 0.9591, 0.4135, 0.9591, 0.4135, 0.9591, 0.375, 0.9591, 0.8341, 0.6361, 0.75, 0.6361, 0.75, 0.6361, 0.8341, 0.6361, 0.8341, 0.6361, 0.875, 0.6361, 0.875, 0.6361, 0.8341, 0.6361, 0.5016, 0.9591, 0.625, 0.9591, 0.625, 1.0, 0.5016, 1.0, 0.5016, 0.1139, 0.625, 0.1139, 0.625, 0.25, 0.5016, 0.25, 0.5016, 0.375, 0.625, 0.375, 0.625, 0.5, 0.5016, 0.5, 0.4135, 0.375, 0.5016, 0.375, 0.5016, 0.5, 0.4135, 0.5, 0.4135, 0.1139, 0.5016, 0.1139, 0.5016, 0.25, 0.4135, 0.25, 0.4135, 0.9591, 0.5016, 0.9591, 0.5016, 1.0, 0.4135, 1.0, 0.4135, 0.2909, 0.5016, 0.2909, 0.5016, 0.375, 0.4135, 0.375, 0.625, 0.5, 0.75, 0.5, 0.75, 0.6361, 0.625, 0.6361, 0.4135, 0.0, 0.5016, 0.0, 0.5016, 0.1139, 0.4135, 0.1139, 0.4135, 0.5, 0.5016, 0.5, 0.5016, 0.6361, 0.4135, 0.6361, 0.5016, 0.5, 0.625, 0.5, 0.625, 0.6361, 0.5016, 0.6361, 0.25, 0.5, 0.375, 0.5, 0.375, 0.6361, 0.25, 0.6361, 0.5016, 0.0, 0.625, 0.0, 0.625, 0.1139, 0.5016, 0.1139, 0.8341, 0.5, 0.875, 0.5, 0.875, 0.6361, 0.8341, 0.6361, 0.625, 0.1139, 0.625, 0.0, 0.625, 0.0, 0.625, 0.1139, 0.625, 1.0, 0.625, 0.9591, 0.625, 0.9591, 0.625, 1.0, 0.75, 0.5, 0.8341, 0.5, 0.8341, 0.6361, 0.75, 0.6361, 0.5016, 0.25, 0.625, 0.25, 0.625, 0.2909, 0.5016, 0.2909, 0.4135, 0.25, 0.5016, 0.25, 0.5016, 0.2909, 0.4135, 0.2909, 0.375, 0.25, 0.4135, 0.25, 0.4135, 0.2909, 0.375, 0.2909, 0.375, 0.5, 0.4135, 0.5, 0.4135, 0.6361, 0.375, 0.6361, 0.375, 0.0, 0.4135, 0.0, 0.4135, 0.1139, 0.375, 0.1139, 0.375, 0.2909, 0.4135, 0.2909, 0.4135, 0.375, 0.375, 0.375, 0.375, 0.9591, 0.4135, 0.9591, 0.4135, 1.0, 0.375, 1.0, 0.375, 0.1139, 0.4135, 0.1139, 0.4135, 0.25, 0.375, 0.25, 0.375, 0.375, 0.4135, 0.375, 0.4135, 0.5, 0.375, 0.5])
me_cube.materials.append(mat_material)
me_cube.materials.append(mat_material_001)
me_cube.materials.append(mat_material_005)
me_cube.materials.append(mat_material_006)
me_cube.materials.append(mat_material_007)
me_cube.materials.append(None)
me_cube.materials.append(mat_material_010)
me_cube.use_mirror_vertex_groups = False
me_cube.update()
me_cube_001 = bpy.data.meshes.new('Cube.001')
me_cube_001.from_pydata([(-0.5179, -3.576, 1.358), (-0.5179, -3.055, 1.358), (0.01043, -3.055, 1.358), (0.01043, -3.576, 1.358), (-0.5039, -3.316, 1.488), (-0.02908, -3.316, 1.488), (-0.5179, -3.316, 0.9524), (-0.4393, -3.316, 1.586), (0.01043, -3.316, 1.318), (-0.07465, -3.316, 1.586), (-0.04047, -3.139, 1.532), (0.01043, -3.055, 1.183), (-0.04047, -3.492, 1.532), (0.01043, -3.576, 1.183), (-0.4659, -3.139, 1.532), (-0.5179, -3.123, 0.9524), (-0.4659, -3.492, 1.532), (-0.5179, -3.508, 0.9524), (-0.5039, -3.095, 1.449), (-0.02908, -3.095, 1.449), (-0.02908, -3.537, 1.449), (-0.5039, -3.316, 1.503), (-0.04047, -3.316, 1.503), (-0.5039, -3.537, 1.449), (-0.5179, -3.576, 1.313), (0.01043, -3.316, 1.377), (-0.5179, -3.316, 1.313), (0.01043, -3.576, 1.313), (0.01043, -3.055, 1.313), (-0.5179, -3.055, 1.313), (-0.5039, -3.426, 1.488), (-0.02908, -3.426, 1.488), (-0.4393, -3.426, 1.586), (0.01043, -3.446, 1.318), (-0.07465, -3.426, 1.586), (-0.5179, -3.412, 0.9524), (-0.04047, -3.426, 1.503), (-0.5039, -3.426, 1.503), (0.01043, -3.446, 1.377), (-0.5179, -3.446, 1.313), (-0.02908, -3.205, 1.488), (-0.5039, -3.205, 1.488), (-0.5179, -3.219, 0.9524), (-0.07465, -3.205, 1.586), (0.01043, -3.185, 1.318), (-0.4393, -3.205, 1.586), (-0.5039, -3.205, 1.503), (-0.04047, -3.205, 1.503), (-0.5179, -3.185, 1.313), (0.01043, -3.185, 1.377), (-0.4099, -3.576, 1.358), (-0.4099, -3.055, 1.358), (-0.4099, -3.316, 1.027), (-0.379, -3.492, 1.532), (-0.4099, -3.522, 0.9995), (-0.379, -3.139, 1.532), (-0.4099, -3.109, 0.9995), (-0.4069, -3.095, 1.449), (-0.4069, -3.537, 1.449), (-0.4099, -3.055, 1.313), (-0.4099, -3.576, 1.313), (-0.4099, -3.419, 1.027), (-0.3648, -3.426, 1.586), (-0.4099, -3.212, 1.027), (-0.3648, -3.205, 1.586), (-0.2866, -3.055, 1.358), (-0.2797, -3.316, 1.586), (-0.2866, -3.538, 1.053), (-0.2796, -3.139, 1.532), (-0.296, -3.095, 1.449), (-0.2866, -3.055, 1.313), (-0.2797, -3.426, 1.586), (-0.2797, -3.205, 1.586), (-0.2866, -3.576, 1.358), (-0.2866, -3.316, 1.113), (-0.2796, -3.492, 1.532), (-0.2866, -3.093, 1.053), (-0.296, -3.537, 1.449), (-0.2866, -3.576, 1.313), (-0.2866, -3.427, 1.113), (-0.2866, -3.204, 1.113), (-0.4233, -3.403, 1.667), (-0.4233, -3.316, 1.667), (-0.4233, -3.228, 1.667), (-0.3941, -3.348, 1.787), (-0.364, -3.403, 1.667), (-0.364, -3.228, 1.667), (-0.2963, -3.316, 1.667), (-0.2963, -3.403, 1.667), (-0.2963, -3.228, 1.667), (-0.3372, -3.316, 1.623), (-0.3372, -3.283, 1.623), (-0.3837, -3.283, 1.623), (-0.3837, -3.316, 1.623), (-0.3372, -3.348, 1.623), (-0.362, -3.348, 1.623), (-0.362, -3.283, 1.623), (-0.3837, -3.348, 1.623), (-0.4233, -3.403, 1.745), (-0.4233, -3.316, 1.745), (-0.4233, -3.228, 1.745), (-0.364, -3.403, 1.745), (-0.364, -3.228, 1.745), (-0.2963, -3.316, 1.745), (-0.2963, -3.403, 1.745), (-0.2963, -3.228, 1.745), (-0.3941, -3.316, 1.787), (-0.3941, -3.283, 1.787), (-0.3627, -3.316, 1.787), (-0.3627, -3.348, 1.787), (-0.3627, -3.283, 1.787), (-0.3268, -3.316, 1.787), (-0.3268, -3.348, 1.787), (-0.3268, -3.283, 1.787)], [], [(49, 40, 5, 25), (39, 30, 4, 26), (60, 50, 0, 24), (38, 31, 3, 27), (70, 65, 2, 28), (48, 41, 1, 29), (94, 90, 87, 88), (80, 44, 8, 74), (47, 43, 9, 22), (37, 32, 7, 21), (62, 32, 16, 53), (79, 33, 13, 67), (58, 53, 16, 23), (36, 34, 12, 20), (69, 68, 10, 19), (46, 45, 14, 18), (41, 46, 18, 1), (65, 69, 19, 2), (31, 36, 20, 3), (50, 58, 23, 0), (30, 37, 21, 4), (40, 47, 22, 5), (42, 48, 29, 15), (76, 70, 28, 11), (33, 38, 27, 13), (54, 60, 24, 17), (35, 39, 26, 6), (44, 49, 25, 8), (17, 24, 39, 35), (8, 25, 38, 33), (0, 23, 37, 30), (5, 22, 36, 31), (22, 9, 34, 36), (74, 8, 33, 79), (95, 94, 88, 85), (23, 16, 32, 37), (25, 5, 31, 38), (24, 0, 30, 39), (11, 28, 49, 44), (6, 26, 48, 42), (2, 19, 47, 40), (4, 21, 46, 41), (21, 7, 45, 46), (19, 10, 43, 47), (76, 11, 44, 80), (55, 14, 45, 64), (26, 4, 41, 48), (28, 2, 40, 49), (68, 55, 64, 72), (15, 56, 63, 42), (90, 91, 89, 87), (6, 52, 61, 35), (67, 78, 60, 54), (15, 29, 59, 56), (73, 77, 58, 50), (1, 18, 57, 51), (18, 14, 55, 57), (77, 75, 53, 58), (35, 61, 54, 17), (71, 62, 53, 75), (42, 63, 52, 6), (92, 93, 82, 83), (29, 1, 51, 59), (78, 73, 50, 60), (27, 3, 73, 78), (43, 72, 66, 9), (34, 71, 75, 12), (20, 12, 75, 77), (3, 20, 77, 73), (13, 27, 78, 67), (9, 66, 71, 34), (10, 68, 72, 43), (56, 76, 80, 63), (52, 74, 79, 61), (56, 59, 70, 76), (51, 57, 69, 65), (57, 55, 68, 69), (61, 79, 67, 54), (63, 80, 74, 52), (59, 51, 65, 70), (81, 85, 101, 98), (89, 86, 102, 105), (82, 81, 98, 99), (88, 87, 103, 104), (91, 96, 86, 89), (96, 92, 83, 86), (97, 95, 85, 81), (93, 97, 81, 82), (7, 32, 97, 93), (32, 62, 95, 97), (64, 45, 92, 96), (72, 64, 96, 91), (45, 7, 93, 92), (66, 72, 91, 90), (62, 71, 94, 95), (71, 66, 90, 94), (102, 100, 107, 110), (101, 104, 112, 109), (103, 105, 113, 111), (100, 99, 106, 107), (83, 82, 99, 100), (87, 89, 105, 103), (85, 88, 104, 101), (86, 83, 100, 102), (110, 107, 106, 108), (108, 106, 84, 109), (111, 108, 109, 112), (113, 110, 108, 111), (104, 103, 111, 112), (99, 98, 84, 106), (105, 102, 110, 113), (98, 101, 109, 84)])
me_cube_001.polygons.foreach_set('material_index', [0, 0, 0, 0, 0, 0, 2, 1, 0, 0, 0, 1, 0, 0, 0, 0, 0, 0, 0, 0, 0, 0, 1, 1, 1, 1, 1, 1, 1, 1, 0, 0, 0, 1, 2, 0, 0, 0, 1, 1, 0, 0, 0, 0, 1, 0, 0, 0, 0, 1, 2, 1, 1, 1, 0, 0, 0, 0, 1, 0, 1, 2, 0, 0, 0, 0, 0, 0, 0, 1, 0, 0, 1, 1, 1, 0, 0, 1, 1, 0, 2, 2, 2, 2, 2, 2, 2, 2, 0, 0, 0, 0, 0, 0, 0, 0, 2, 2, 2, 2, 2, 2, 2, 2, 2, 2, 2, 2, 2, 2, 2, 2])
_uv = me_cube_001.uv_layers.new(name='UVMap')
_uv.uv.foreach_set('vector', [0.4375, 0.8125, 0.5, 0.8125, 0.5, 0.875, 0.4375, 0.875, 0.6875, 0.5625, 0.75, 0.5625, 0.75, 0.625, 0.6875, 0.625, 0.4375, 0.6989, 0.5, 0.6989, 0.5, 0.75, 0.4375, 0.75, 0.4375, 0.9375, 0.5, 0.9375, 0.5, 1.0, 0.4375, 1.0, 0.1875, 0.6095, 0.25, 0.6095, 0.25, 0.75, 0.1875, 0.75, 0.6875, 0.6875, 0.75, 0.6875, 0.75, 0.75, 0.6875, 0.75, 0.5155, 0.1875, 0.5155, 0.125, 0.5155, 0.125, 0.5155, 0.1875, 0.4845, 0.3125, 0.625, 0.3125, 0.625, 0.375, 0.4845, 0.375, 0.5625, 0.8125, 0.625, 0.8125, 0.625, 0.875, 0.5625, 0.875, 0.8125, 0.5625, 0.875, 0.5625, 0.875, 0.625, 0.8125, 0.625, 0.5739, 0.1875, 0.625, 0.1875, 0.625, 0.25, 0.5739, 0.25, 0.4845, 0.4375, 0.625, 0.4375, 0.625, 0.5, 0.4845, 0.5, 0.5625, 0.6989, 0.625, 0.6989, 0.625, 0.75, 0.5625, 0.75, 0.5625, 0.9375, 0.625, 0.9375, 0.625, 1.0, 0.5625, 1.0, 0.3125, 0.6095, 0.375, 0.6095, 0.375, 0.75, 0.3125, 0.75, 0.8125, 0.6875, 0.875, 0.6875, 0.875, 0.75, 0.8125, 0.75, 0.75, 0.6875, 0.8125, 0.6875, 0.8125, 0.75, 0.75, 0.75, 0.25, 0.6095, 0.3125, 0.6095, 0.3125, 0.75, 0.25, 0.75, 0.5, 0.9375, 0.5625, 0.9375, 0.5625, 1.0, 0.5, 1.0, 0.5, 0.6989, 0.5625, 0.6989, 0.5625, 0.75, 0.5, 0.75, 0.75, 0.5625, 0.8125, 0.5625, 0.8125, 0.625, 0.75, 0.625, 0.5, 0.8125, 0.5625, 0.8125, 0.5625, 0.875, 0.5, 0.875, 0.625, 0.6875, 0.6875, 0.6875, 0.6875, 0.75, 0.625, 0.75, 0.125, 0.6095, 0.1875, 0.6095, 0.1875, 0.75, 0.125, 0.75, 0.375, 0.9375, 0.4375, 0.9375, 0.4375, 1.0, 0.375, 1.0, 0.375, 0.6989, 0.4375, 0.6989, 0.4375, 0.75, 0.375, 0.75, 0.625, 0.5625, 0.6875, 0.5625, 0.6875, 0.625, 0.625, 0.625, 0.375, 0.8125, 0.4375, 0.8125, 0.4375, 0.875, 0.375, 0.875, 0.625, 0.5, 0.6875, 0.5, 0.6875, 0.5625, 0.625, 0.5625, 0.375, 0.875, 0.4375, 0.875, 0.4375, 0.9375, 0.375, 0.9375, 0.75, 0.5, 0.8125, 0.5, 0.8125, 0.5625, 0.75, 0.5625, 0.5, 0.875, 0.5625, 0.875, 0.5625, 0.9375, 0.5, 0.9375, 0.5625, 0.875, 0.625, 0.875, 0.625, 0.9375, 0.5625, 0.9375, 0.4845, 0.375, 0.625, 0.375, 0.625, 0.4375, 0.4845, 0.4375, 0.5739, 0.1875, 0.5155, 0.1875, 0.5155, 0.1875, 0.5739, 0.1875, 0.8125, 0.5, 0.875, 0.5, 0.875, 0.5625, 0.8125, 0.5625, 0.4375, 0.875, 0.5, 0.875, 0.5, 0.9375, 0.4375, 0.9375, 0.6875, 0.5, 0.75, 0.5, 0.75, 0.5625, 0.6875, 0.5625, 0.375, 0.75, 0.4375, 0.75, 0.4375, 0.8125, 0.375, 0.8125, 0.625, 0.625, 0.6875, 0.625, 0.6875, 0.6875, 0.625, 0.6875, 0.5, 0.75, 0.5625, 0.75, 0.5625, 0.8125, 0.5, 0.8125, 0.75, 0.625, 0.8125, 0.625, 0.8125, 0.6875, 0.75, 0.6875, 0.8125, 0.625, 0.875, 0.625, 0.875, 0.6875, 0.8125, 0.6875, 0.5625, 0.75, 0.625, 0.75, 0.625, 0.8125, 0.5625, 0.8125, 0.4845, 0.25, 0.625, 0.25, 0.625, 0.3125, 0.4845, 0.3125, 0.5739, 0.0, 0.625, 0.0, 0.625, 0.0625, 0.5739, 0.0625, 0.6875, 0.625, 0.75, 0.625, 0.75, 0.6875, 0.6875, 0.6875, 0.4375, 0.75, 0.5, 0.75, 0.5, 0.8125, 0.4375, 0.8125, 0.5155, 0.0, 0.5739, 0.0, 0.5739, 0.0625, 0.5155, 0.0625, 0.375, 0.25, 0.4261, 0.25, 0.4261, 0.3125, 0.375, 0.3125, 0.5155, 0.125, 0.5155, 0.0625, 0.5155, 0.0625, 0.5155, 0.125, 0.375, 0.375, 0.4261, 0.375, 0.4261, 0.4375, 0.375, 0.4375, 0.375, 0.6405, 0.4375, 0.6405, 0.4375, 0.6989, 0.375, 0.6989, 0.125, 0.5, 0.1875, 0.5, 0.1875, 0.5511, 0.125, 0.5511, 0.5, 0.6405, 0.5625, 0.6405, 0.5625, 0.6989, 0.5, 0.6989, 0.25, 0.5, 0.3125, 0.5, 0.3125, 0.5511, 0.25, 0.5511, 0.3125, 0.5, 0.375, 0.5, 0.375, 0.5511, 0.3125, 0.5511, 0.5625, 0.6405, 0.625, 0.6405, 0.625, 0.6989, 0.5625, 0.6989, 0.375, 0.4375, 0.4261, 0.4375, 0.4261, 0.5, 0.375, 0.5, 0.5155, 0.1875, 0.5739, 0.1875, 0.5739, 0.25, 0.5155, 0.25, 0.375, 0.3125, 0.4261, 0.3125, 0.4261, 0.375, 0.375, 0.375, 0.875, 0.6875, 0.875, 0.625, 0.875, 0.625, 0.875, 0.6875, 0.1875, 0.5, 0.25, 0.5, 0.25, 0.5511, 0.1875, 0.5511, 0.4375, 0.6405, 0.5, 0.6405, 0.5, 0.6989, 0.4375, 0.6989, 0.4375, 0.5, 0.5, 0.5, 0.5, 0.6405, 0.4375, 0.6405, 0.375, 0.0625, 0.5155, 0.0625, 0.5155, 0.125, 0.375, 0.125, 0.375, 0.1875, 0.5155, 0.1875, 0.5155, 0.25, 0.375, 0.25, 0.5625, 0.5, 0.625, 0.5, 0.625, 0.6405, 0.5625, 0.6405, 0.5, 0.5, 0.5625, 0.5, 0.5625, 0.6405, 0.5, 0.6405, 0.375, 0.5, 0.4375, 0.5, 0.4375, 0.6405, 0.375, 0.6405, 0.375, 0.125, 0.5155, 0.125, 0.5155, 0.1875, 0.375, 0.1875, 0.375, 0.0, 0.5155, 0.0, 0.5155, 0.0625, 0.375, 0.0625, 0.4261, 0.25, 0.4845, 0.25, 0.4845, 0.3125, 0.4261, 0.3125, 0.4261, 0.375, 0.4845, 0.375, 0.4845, 0.4375, 0.4261, 0.4375, 0.125, 0.5511, 0.1875, 0.5511, 0.1875, 0.6095, 0.125, 0.6095, 0.25, 0.5511, 0.3125, 0.5511, 0.3125, 0.6095, 0.25, 0.6095, 0.3125, 0.5511, 0.375, 0.5511, 0.375, 0.6095, 0.3125, 0.6095, 0.4261, 0.4375, 0.4845, 0.4375, 0.4845, 0.5, 0.4261, 0.5, 0.4261, 0.3125, 0.4845, 0.3125, 0.4845, 0.375, 0.4261, 0.375, 0.1875, 0.5511, 0.25, 0.5511, 0.25, 0.6095, 0.1875, 0.6095, 0.625, 0.1875, 0.5739, 0.1875, 0.5739, 0.1875, 0.625, 0.1875, 0.5155, 0.0625, 0.5739, 0.0625, 0.5739, 0.0625, 0.5155, 0.0625, 0.875, 0.625, 0.875, 0.5625, 0.875, 0.5625, 0.875, 0.625, 0.5155, 0.1875, 0.5155, 0.125, 0.5155, 0.125, 0.5155, 0.1875, 0.5155, 0.0625, 0.5739, 0.0625, 0.5739, 0.0625, 0.5155, 0.0625, 0.5739, 0.0625, 0.625, 0.0625, 0.625, 0.0625, 0.5739, 0.0625, 0.625, 0.1875, 0.5739, 0.1875, 0.5739, 0.1875, 0.625, 0.1875, 0.875, 0.625, 0.875, 0.5625, 0.875, 0.5625, 0.875, 0.625, 0.875, 0.625, 0.875, 0.5625, 0.875, 0.5625, 0.875, 0.625, 0.625, 0.1875, 0.5739, 0.1875, 0.5739, 0.1875, 0.625, 0.1875, 0.5739, 0.0625, 0.625, 0.0625, 0.625, 0.0625, 0.5739, 0.0625, 0.5155, 0.0625, 0.5739, 0.0625, 0.5739, 0.0625, 0.5155, 0.0625, 0.875, 0.6875, 0.875, 0.625, 0.875, 0.625, 0.875, 0.6875, 0.5155, 0.125, 0.5155, 0.0625, 0.5155, 0.0625, 0.5155, 0.125, 0.5739, 0.1875, 0.5155, 0.1875, 0.5155, 0.1875, 0.5739, 0.1875, 0.5155, 0.1875, 0.5155, 0.125, 0.5155, 0.125, 0.5155, 0.1875, 0.5739, 0.0625, 0.625, 0.0625, 0.625, 0.0625, 0.5739, 0.0625, 0.5739, 0.1875, 0.5155, 0.1875, 0.5155, 0.1875, 0.5739, 0.1875, 0.5155, 0.125, 0.5155, 0.0625, 0.5155, 0.0625, 0.5155, 0.125, 0.875, 0.6875, 0.875, 0.625, 0.875, 0.625, 0.875, 0.6875, 0.875, 0.6875, 0.875, 0.625, 0.875, 0.625, 0.875, 0.6875, 0.5155, 0.125, 0.5155, 0.0625, 0.5155, 0.0625, 0.5155, 0.125, 0.5739, 0.1875, 0.5155, 0.1875, 0.5155, 0.1875, 0.5739, 0.1875, 0.5739, 0.0625, 0.625, 0.0625, 0.625, 0.0625, 0.5739, 0.0625, 0.5739, 0.0625, 0.625, 0.0625, 0.625, 0.125, 0.5739, 0.125, 0.5739, 0.125, 0.625, 0.125, 0.625, 0.1875, 0.5739, 0.1875, 0.5155, 0.125, 0.5739, 0.125, 0.5739, 0.1875, 0.5155, 0.1875, 0.5155, 0.0625, 0.5739, 0.0625, 0.5739, 0.125, 0.5155, 0.125, 0.5155, 0.1875, 0.5155, 0.125, 0.5155, 0.125, 0.5155, 0.1875, 0.875, 0.625, 0.875, 0.5625, 0.875, 0.5625, 0.875, 0.625, 0.5155, 0.0625, 0.5739, 0.0625, 0.5739, 0.0625, 0.5155, 0.0625, 0.625, 0.1875, 0.5739, 0.1875, 0.5739, 0.1875, 0.625, 0.1875])
me_cube_001.materials.append(mat_material_003)
me_cube_001.materials.append(mat_material_008)
me_cube_001.materials.append(mat_material_009)
me_cube_001.update()
me_sphere = bpy.data.meshes.new('Sphere')
me_sphere.from_pydata([(-0.1025, -10.1, 28.0), (-0.1025, -9.199, 27.36), (-0.1025, -9.515, 26.61), (0.2903, -10.44, 28.0), (0.591, -9.808, 27.36), (0.4854, -10.03, 26.61), (0.03544, -10.98, 26.19), (-0.1025, -11.28, 28.17), (0.4531, -11.28, 28.0), (0.8783, -11.28, 27.36), (0.729, -11.28, 26.61), (0.09258, -11.28, 26.19), (0.2903, -12.11, 28.0), (0.591, -12.75, 27.36), (0.4854, -12.52, 26.61), (0.03544, -11.57, 26.19), (-0.1025, -12.45, 28.0), (-0.1025, -13.35, 27.36), (-0.1025, -13.04, 26.61), (-0.1025, -11.69, 26.19), (-0.4954, -12.11, 28.0), (-0.796, -12.75, 27.36), (-0.6904, -12.52, 26.61), (-0.2405, -11.57, 26.19), (-0.1025, -11.28, 26.17), (-0.6581, -11.28, 28.0), (-1.083, -11.28, 27.36), (-0.934, -11.28, 26.61), (-0.2976, -11.28, 26.19), (-0.4954, -10.44, 28.0), (-0.796, -9.808, 27.36), (-0.6904, -10.03, 26.61), (-0.2405, -10.98, 26.19), (-0.1025, -10.86, 26.19)], [], [(3, 0, 7), (5, 2, 1, 4), (6, 24, 33), (11, 6, 5, 10), (9, 4, 3, 8), (29, 0, 1, 30), (7, 8, 3), (11, 24, 6), (13, 9, 8, 12), (18, 14, 13, 17), (7, 12, 8), (23, 19, 18, 22), (15, 24, 11), (7, 16, 12), (22, 18, 17, 21), (17, 13, 12, 16), (28, 23, 22, 27), (19, 24, 15), (27, 22, 21, 26), (21, 17, 16, 20), (7, 20, 16), (32, 28, 27, 31), (23, 24, 19), (31, 27, 26, 30), (26, 21, 20, 25), (7, 25, 20), (32, 31, 2, 33), (28, 24, 23), (30, 26, 25, 29), (33, 24, 32), (7, 29, 25), (32, 24, 28), (0, 29, 7), (10, 5, 4, 9), (14, 10, 9, 13), (33, 2, 5, 6), (15, 11, 10, 14), (30, 1, 2, 31), (19, 15, 14, 18), (4, 1, 0, 3)])
_uv = me_sphere.uv_layers.new(name='UVMap')
_uv.uv.foreach_set('vector', [0.625, 0.8125, 0.75, 0.8125, 0.5781, 1.0, 0.625, 0.3125, 0.75, 0.3125, 0.75, 0.5625, 0.625, 0.5625, 0.625, 0.0625, 0.7344, 0.0, 0.75, 0.0625, 0.5, 0.0625, 0.625, 0.0625, 0.625, 0.3125, 0.5, 0.3125, 0.5, 0.5625, 0.625, 0.5625, 0.625, 0.8125, 0.5, 0.8125, 0.875, 0.8125, 0.75, 0.8125, 0.75, 0.5625, 0.875, 0.5625, 0.4531, 1.0, 0.5, 0.8125, 0.625, 0.8125, 0.5, 0.0625, 0.6094, 0.0, 0.625, 0.0625, 0.375, 0.5625, 0.5, 0.5625, 0.5, 0.8125, 0.375, 0.8125, 0.25, 0.3125, 0.375, 0.3125, 0.375, 0.5625, 0.25, 0.5625, 0.3281, 1.0, 0.375, 0.8125, 0.5, 0.8125, 0.125, 0.0625, 0.25, 0.0625, 0.25, 0.3125, 0.125, 0.3125, 0.375, 0.0625, 0.4844, 0.0, 0.5, 0.0625, 0.2031, 1.0, 0.25, 0.8125, 0.375, 0.8125, 0.125, 0.3125, 0.25, 0.3125, 0.25, 0.5625, 0.125, 0.5625, 0.25, 0.5625, 0.375, 0.5625, 0.375, 0.8125, 0.25, 0.8125, 0.0, 0.0625, 0.125, 0.0625, 0.125, 0.3125, 1.0, 0.3125, 0.25, 0.0625, 0.3594, 0.0, 0.375, 0.0625, 1.0, 0.3125, 0.125, 0.3125, 0.125, 0.5625, 1.0, 0.5625, 0.125, 0.5625, 0.25, 0.5625, 0.25, 0.8125, 0.125, 0.8125, 0.07812, 1.0, 0.125, 0.8125, 0.25, 0.8125, 0.875, 0.0625, 0.0, 0.0625, 0.0, 0.3125, 0.875, 0.3125, 0.125, 0.0625, 0.2344, 0.0, 0.25, 0.0625, 0.875, 0.3125, 0.0, 0.3125, 0.0, 0.5625, 0.875, 0.5625, 1.0, 0.5625, 0.125, 0.5625, 0.125, 0.8125, 1.0, 0.8125, 0.9531, 1.0, 0.0, 0.8125, 0.125, 0.8125, 0.875, 0.0625, 0.875, 0.3125, 0.75, 0.3125, 0.75, 0.0625, 0.0, 0.0625, 0.1094, 0.0, 0.125, 0.0625, 0.875, 0.5625, 0.0, 0.5625, 0.0, 0.8125, 0.875, 0.8125, 0.75, 0.0625, 0.8594, 0.0, 0.875, 0.0625, 0.8281, 1.0, 0.875, 0.8125, 0.0, 0.8125, 0.875, 0.0625, 0.9844, 0.0, 0.0, 0.0625, 0.75, 0.8125, 0.875, 0.8125, 0.7031, 1.0, 0.5, 0.3125, 0.625, 0.3125, 0.625, 0.5625, 0.5, 0.5625, 0.375, 0.3125, 0.5, 0.3125, 0.5, 0.5625, 0.375, 0.5625, 0.75, 0.0625, 0.75, 0.3125, 0.625, 0.3125, 0.625, 0.0625, 0.375, 0.0625, 0.5, 0.0625, 0.5, 0.3125, 0.375, 0.3125, 0.875, 0.5625, 0.75, 0.5625, 0.75, 0.3125, 0.875, 0.3125, 0.25, 0.0625, 0.375, 0.0625, 0.375, 0.3125, 0.25, 0.3125, 0.625, 0.5625, 0.75, 0.5625, 0.75, 0.8125, 0.625, 0.8125])
me_sphere.materials.append(mat_material_004)
me_sphere.update()
me_cube_002 = bpy.data.meshes.new('Cube.002')
me_cube_002.from_pydata([(56.99, -2.485, 16.38), (56.99, -2.485, 16.98), (56.99, -0.6288, 16.38), (56.99, -0.6288, 16.59), (57.32, -2.509, 16.38), (57.32, -2.509, 16.98), (57.32, -0.6529, 16.38), (57.32, -0.6529, 16.59), (56.99, -2.07, 16.26), (56.99, -2.07, 17.5), (57.32, -2.094, 16.26), (57.32, -2.094, 17.5), (56.99, -1.119, 16.43), (57.32, -1.143, 15.5), (56.99, -1.119, 15.5), (57.32, -1.143, 16.43), (56.99, -1.72, 15.98), (57.32, -1.744, 17.34), (56.99, -1.72, 17.34), (57.32, -1.744, 15.98)], [], [(14, 12, 3, 2), (2, 3, 7, 6), (10, 11, 5, 4), (4, 5, 1, 0), (8, 10, 4, 0), (11, 9, 1, 5), (17, 18, 9, 11), (16, 19, 10, 8), (19, 17, 11, 10), (0, 1, 9, 8), (6, 7, 15, 13), (2, 6, 13, 14), (7, 3, 12, 15), (16, 18, 12, 14), (8, 9, 18, 16), (13, 15, 17, 19), (14, 13, 19, 16), (15, 12, 18, 17)])
_uv = me_cube_002.uv_layers.new(name='UVMap')
_uv.uv.foreach_set('vector', [0.375, 0.1887, 0.625, 0.1887, 0.625, 0.25, 0.375, 0.25, 0.375, 0.25, 0.625, 0.25, 0.625, 0.5, 0.375, 0.5, 0.375, 0.6851, 0.625, 0.6851, 0.625, 0.75, 0.375, 0.75, 0.375, 0.75, 0.625, 0.75, 0.625, 1.0, 0.375, 1.0, 0.125, 0.6851, 0.375, 0.6851, 0.375, 0.75, 0.125, 0.75, 0.625, 0.6851, 0.875, 0.6851, 0.875, 0.75, 0.625, 0.75, 0.625, 0.6244, 0.875, 0.6244, 0.875, 0.6851, 0.625, 0.6851, 0.125, 0.6244, 0.375, 0.6244, 0.375, 0.6851, 0.125, 0.6851, 0.375, 0.6244, 0.625, 0.6244, 0.625, 0.6851, 0.375, 0.6851, 0.375, 0.0, 0.625, 0.0, 0.625, 0.0649, 0.375, 0.0649, 0.375, 0.5, 0.625, 0.5, 0.625, 0.5613, 0.375, 0.5613, 0.125, 0.5, 0.375, 0.5, 0.375, 0.5613, 0.125, 0.5613, 0.625, 0.5, 0.875, 0.5, 0.875, 0.5613, 0.625, 0.5613, 0.375, 0.1256, 0.625, 0.1256, 0.625, 0.1887, 0.375, 0.1887, 0.375, 0.0649, 0.625, 0.0649, 0.625, 0.1256, 0.375, 0.1256, 0.375, 0.5613, 0.625, 0.5613, 0.625, 0.6244, 0.375, 0.6244, 0.125, 0.5613, 0.375, 0.5613, 0.375, 0.6244, 0.125, 0.6244, 0.625, 0.5613, 0.875, 0.5613, 0.875, 0.6244, 0.625, 0.6244])
me_cube_002.materials.append(mat_material_002)
me_cube_002.use_remesh_fix_poles = True
me_cube_002.use_remesh_preserve_attributes = False
me_cube_002.update()

# ---- objects
ob_cube = bpy.data.objects.new('Cube', me_cube)
ob_light = bpy.data.objects.new('Light', light_light)
ob_camera = bpy.data.objects.new('Camera', cam_camera)
ob_cube_001 = bpy.data.objects.new('Cube.001', me_cube_001)
ob_sphere = bpy.data.objects.new('Sphere', me_sphere)
ob_cube_002 = bpy.data.objects.new('Cube.002', me_cube_002)

# ---- transforms, parenting, visibility, modifiers, constraints
ob_cube.location = (-0.3729, -0.3332, -0.1115)
ob_cube.lock_rotations_4d = False
ob_cube.empty_display_type = 'ARROWS'
ob_cube.lineart.crease_threshold = 0.0
_m = ob_cube.modifiers.new('Mirror', 'MIRROR')
_m.use_axis = (False, True, False)
ob_light.location = (4.076, 1.005, 5.904)
ob_light.rotation_euler = (0.6503, 0.05522, 1.866)
ob_light.lock_rotations_4d = False
ob_light.empty_display_type = 'ARROWS'
ob_light.color = (0.0, 0.0, 0.0, 0.0)
ob_light.lineart.crease_threshold = 0.0
ob_camera.location = (7.359, -6.926, 4.958)
ob_camera.rotation_euler = (1.109, 0.0, 0.8149)
ob_camera.lock_rotations_4d = False
ob_camera.empty_display_type = 'ARROWS'
ob_camera.color = (0.0, 0.0, 0.0, 0.0)
ob_camera.display_type = 'WIRE'
ob_camera.lineart.crease_threshold = 0.0
ob_cube_001.location = (0.0, 2.983, 0.0)
ob_sphere.location = (0.0, 0.0, 0.0)
ob_sphere.scale = (0.09722, 0.02964, 0.04027)
ob_sphere.lineart.crease_threshold = 0.9098
ob_cube_002.location = (2.193, 0.0, 0.0)
ob_cube_002.scale = (-0.03855, 0.1327, 0.06158)
_m = ob_cube_002.modifiers.new('Mirror', 'MIRROR')
_m.use_axis = (False, True, False)
_m.mirror_object = ob_cube

# ---- collection membership
col_collection.objects.link(ob_cube)
col_collection.objects.link(ob_light)
col_collection.objects.link(ob_camera)
col_collection.objects.link(ob_cube_001)
col_collection.objects.link(ob_sphere)
col_collection.objects.link(ob_cube_002)

# ---- scene / render settings (as saved in the file)
scene.camera = ob_camera
scene.frame_start = 0; scene.frame_end = 250; scene.frame_set(1)
scene.render.engine = 'BLENDER_EEVEE_NEXT'
scene.cycles.sampling_pattern = 'TABULATED_SOBOL'
scene.cycles.use_light_tree = False
scene.view_settings.view_transform = 'Filmic'
bpy.context.view_layer.update()
